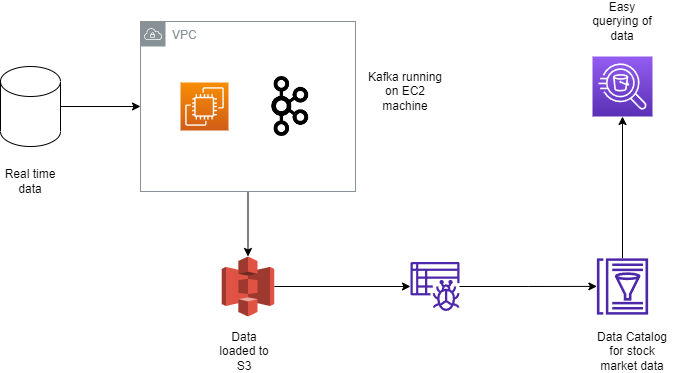

The diagram above was exported from draw.io. Its source (the exported page's mxGraphModel, read from the mxfile embedded in the PNG):
<mxGraphModel dx="794" dy="456" grid="1" gridSize="10" guides="1" tooltips="1" connect="1" arrows="1" fold="1" page="1" pageScale="1" pageWidth="850" pageHeight="1100" math="0" shadow="0">
  <root>
    <mxCell id="0" />
    <mxCell id="1" parent="0" />
    <mxCell id="ZciRkyiPuEFrgWFyBHhk-10" style="edgeStyle=orthogonalEdgeStyle;rounded=0;orthogonalLoop=1;jettySize=auto;html=1;entryX=0.5;entryY=0;entryDx=0;entryDy=0;entryPerimeter=0;" edge="1" parent="1" source="ZciRkyiPuEFrgWFyBHhk-2" target="ZciRkyiPuEFrgWFyBHhk-5">
      <mxGeometry relative="1" as="geometry" />
    </mxCell>
    <mxCell id="ZciRkyiPuEFrgWFyBHhk-2" value="VPC" style="sketch=0;outlineConnect=0;gradientColor=none;html=1;whiteSpace=wrap;fontSize=12;fontStyle=0;shape=mxgraph.aws4.group;grIcon=mxgraph.aws4.group_vpc;strokeColor=#879196;fillColor=none;verticalAlign=top;align=left;spacingLeft=30;fontColor=#879196;dashed=0;" vertex="1" parent="1">
      <mxGeometry x="170" y="85" width="215" height="170" as="geometry" />
    </mxCell>
    <mxCell id="ZciRkyiPuEFrgWFyBHhk-1" value="" style="sketch=0;points=[[0,0,0],[0.25,0,0],[0.5,0,0],[0.75,0,0],[1,0,0],[0,1,0],[0.25,1,0],[0.5,1,0],[0.75,1,0],[1,1,0],[0,0.25,0],[0,0.5,0],[0,0.75,0],[1,0.25,0],[1,0.5,0],[1,0.75,0]];outlineConnect=0;fontColor=#232F3E;gradientColor=#F78E04;gradientDirection=north;fillColor=#D05C17;strokeColor=#ffffff;dashed=0;verticalLabelPosition=bottom;verticalAlign=top;align=center;html=1;fontSize=12;fontStyle=0;aspect=fixed;shape=mxgraph.aws4.resourceIcon;resIcon=mxgraph.aws4.ec2;" vertex="1" parent="1">
      <mxGeometry x="210" y="146" width="48" height="48" as="geometry" />
    </mxCell>
    <mxCell id="ZciRkyiPuEFrgWFyBHhk-3" value="" style="shape=image;verticalLabelPosition=bottom;labelBackgroundColor=default;verticalAlign=top;aspect=fixed;imageAspect=0;image=data:image/png,(base64 omitted: 4292 chars);" vertex="1" parent="1">
      <mxGeometry x="290" y="140" width="60" height="60" as="geometry" />
    </mxCell>
    <mxCell id="ZciRkyiPuEFrgWFyBHhk-9" style="edgeStyle=orthogonalEdgeStyle;rounded=0;orthogonalLoop=1;jettySize=auto;html=1;" edge="1" parent="1" source="ZciRkyiPuEFrgWFyBHhk-4" target="ZciRkyiPuEFrgWFyBHhk-2">
      <mxGeometry relative="1" as="geometry" />
    </mxCell>
    <mxCell id="ZciRkyiPuEFrgWFyBHhk-4" value="" style="shape=cylinder3;whiteSpace=wrap;html=1;boundedLbl=1;backgroundOutline=1;size=15;" vertex="1" parent="1">
      <mxGeometry x="30" y="130" width="60" height="80" as="geometry" />
    </mxCell>
    <mxCell id="ZciRkyiPuEFrgWFyBHhk-11" style="edgeStyle=orthogonalEdgeStyle;rounded=0;orthogonalLoop=1;jettySize=auto;html=1;" edge="1" parent="1" source="ZciRkyiPuEFrgWFyBHhk-5" target="ZciRkyiPuEFrgWFyBHhk-6">
      <mxGeometry relative="1" as="geometry" />
    </mxCell>
    <mxCell id="ZciRkyiPuEFrgWFyBHhk-5" value="" style="outlineConnect=0;dashed=0;verticalLabelPosition=bottom;verticalAlign=top;align=center;html=1;shape=mxgraph.aws3.s3;fillColor=#E05243;gradientColor=none;" vertex="1" parent="1">
      <mxGeometry x="251.25" y="320" width="52.5" height="60" as="geometry" />
    </mxCell>
    <mxCell id="ZciRkyiPuEFrgWFyBHhk-12" style="edgeStyle=orthogonalEdgeStyle;rounded=0;orthogonalLoop=1;jettySize=auto;html=1;" edge="1" parent="1" source="ZciRkyiPuEFrgWFyBHhk-6" target="ZciRkyiPuEFrgWFyBHhk-7">
      <mxGeometry relative="1" as="geometry" />
    </mxCell>
    <mxCell id="ZciRkyiPuEFrgWFyBHhk-6" value="" style="sketch=0;outlineConnect=0;fontColor=#232F3E;gradientColor=none;fillColor=#4D27AA;strokeColor=none;dashed=0;verticalLabelPosition=bottom;verticalAlign=top;align=center;html=1;fontSize=12;fontStyle=0;aspect=fixed;pointerEvents=1;shape=mxgraph.aws4.glue_crawlers;" vertex="1" parent="1">
      <mxGeometry x="440" y="325.5" width="49" height="49" as="geometry" />
    </mxCell>
    <mxCell id="ZciRkyiPuEFrgWFyBHhk-14" style="edgeStyle=orthogonalEdgeStyle;rounded=0;orthogonalLoop=1;jettySize=auto;html=1;entryX=0.5;entryY=1;entryDx=0;entryDy=0;entryPerimeter=0;" edge="1" parent="1" source="ZciRkyiPuEFrgWFyBHhk-7" target="ZciRkyiPuEFrgWFyBHhk-8">
      <mxGeometry relative="1" as="geometry" />
    </mxCell>
    <mxCell id="ZciRkyiPuEFrgWFyBHhk-7" value="" style="sketch=0;outlineConnect=0;fontColor=#232F3E;gradientColor=none;fillColor=#4D27AA;strokeColor=none;dashed=0;verticalLabelPosition=bottom;verticalAlign=top;align=center;html=1;fontSize=12;fontStyle=0;aspect=fixed;pointerEvents=1;shape=mxgraph.aws4.glue_data_catalog;" vertex="1" parent="1">
      <mxGeometry x="626" y="321.83000000000004" width="52" height="56.33" as="geometry" />
    </mxCell>
    <mxCell id="ZciRkyiPuEFrgWFyBHhk-8" value="" style="sketch=0;points=[[0,0,0],[0.25,0,0],[0.5,0,0],[0.75,0,0],[1,0,0],[0,1,0],[0.25,1,0],[0.5,1,0],[0.75,1,0],[1,1,0],[0,0.25,0],[0,0.5,0],[0,0.75,0],[1,0.25,0],[1,0.5,0],[1,0.75,0]];outlineConnect=0;fontColor=#232F3E;gradientColor=#945DF2;gradientDirection=north;fillColor=#5A30B5;strokeColor=#ffffff;dashed=0;verticalLabelPosition=bottom;verticalAlign=top;align=center;html=1;fontSize=12;fontStyle=0;aspect=fixed;shape=mxgraph.aws4.resourceIcon;resIcon=mxgraph.aws4.athena;" vertex="1" parent="1">
      <mxGeometry x="622" y="120" width="60" height="60" as="geometry" />
    </mxCell>
    <mxCell id="ZciRkyiPuEFrgWFyBHhk-15" value="Real time data&lt;br&gt;" style="text;html=1;strokeColor=none;fillColor=none;align=center;verticalAlign=middle;whiteSpace=wrap;rounded=0;" vertex="1" parent="1">
      <mxGeometry x="30" y="230" width="60" height="30" as="geometry" />
    </mxCell>
    <mxCell id="ZciRkyiPuEFrgWFyBHhk-18" value="Kafka running on EC2 machine" style="text;html=1;strokeColor=none;fillColor=none;align=center;verticalAlign=middle;whiteSpace=wrap;rounded=0;" vertex="1" parent="1">
      <mxGeometry x="390" y="140" width="90" height="30" as="geometry" />
    </mxCell>
    <mxCell id="ZciRkyiPuEFrgWFyBHhk-19" value="Data Catalog for stock market data" style="text;html=1;strokeColor=none;fillColor=none;align=center;verticalAlign=middle;whiteSpace=wrap;rounded=0;" vertex="1" parent="1">
      <mxGeometry x="620" y="400" width="84" height="30" as="geometry" />
    </mxCell>
    <mxCell id="ZciRkyiPuEFrgWFyBHhk-20" value="Easy querying of data" style="text;html=1;strokeColor=none;fillColor=none;align=center;verticalAlign=middle;whiteSpace=wrap;rounded=0;" vertex="1" parent="1">
      <mxGeometry x="613" y="70" width="78" height="30" as="geometry" />
    </mxCell>
    <mxCell id="ZciRkyiPuEFrgWFyBHhk-22" value="Data loaded to S3" style="text;html=1;strokeColor=none;fillColor=none;align=center;verticalAlign=middle;whiteSpace=wrap;rounded=0;" vertex="1" parent="1">
      <mxGeometry x="243.75" y="400" width="60" height="30" as="geometry" />
    </mxCell>
  </root>
</mxGraphModel>